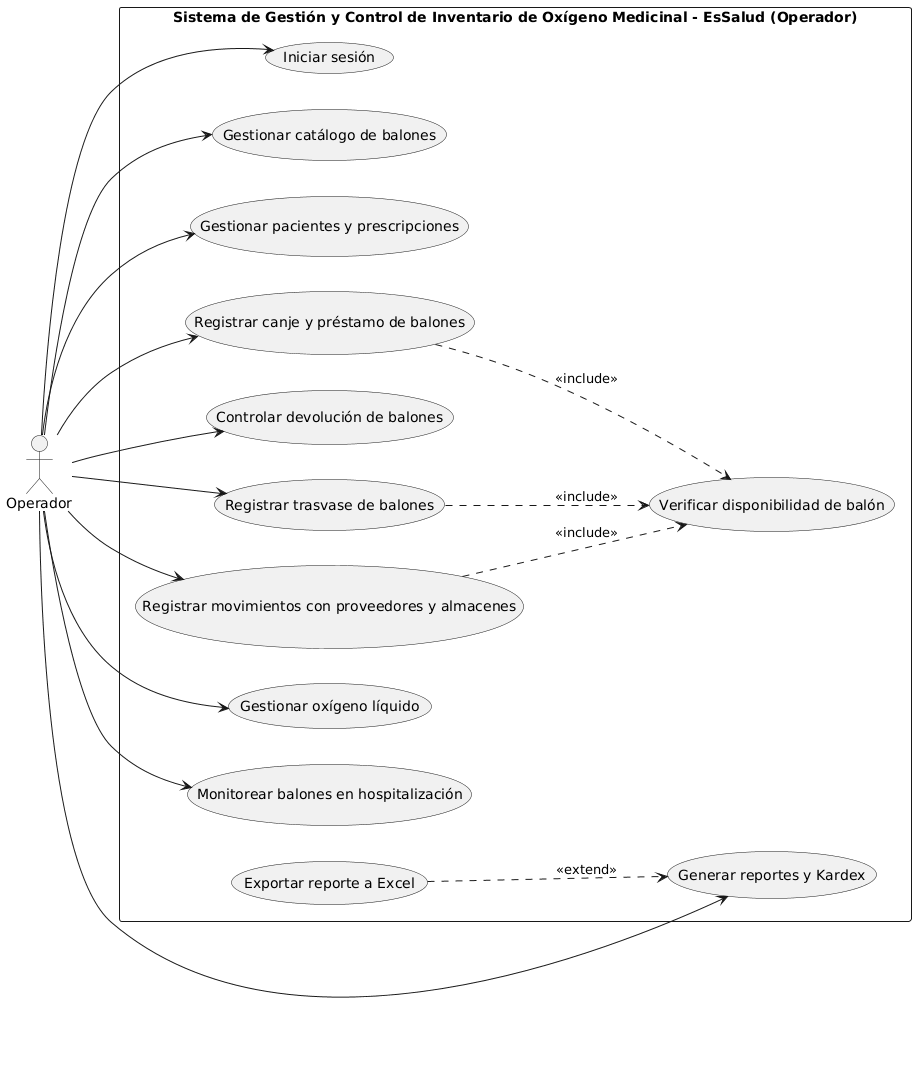

The diagram above was rendered by PlantUML. Its source (embedded in the PNG):
@startuml
left to right direction
skinparam packageStyle rectangle
skinparam defaultFontName Arial
skinparam shadowing false

actor "Operador" as Op

rectangle "Sistema de Gestión y Control de Inventario de Oxígeno Medicinal - EsSalud (Operador)" {
    usecase "Iniciar sesión" as CUO01
    usecase "Gestionar catálogo de balones" as CUO02
    usecase "Gestionar pacientes y prescripciones" as CUO03
    usecase "Registrar canje y préstamo de balones" as CUO04
    usecase "Controlar devolución de balones" as CUO05
    usecase "Registrar trasvase de balones" as CUO06
    usecase "Registrar movimientos con proveedores y almacenes" as CUO07
    usecase "Gestionar oxígeno líquido" as CUO08
    usecase "Monitorear balones en hospitalización" as CUO09
    usecase "Generar reportes y Kardex" as CUO10

    usecase "Verificar disponibilidad de balón" as CUOVerif
    usecase "Exportar reporte a Excel" as CUOExcel

    CUO04 ..> CUOVerif : <<include>>
    CUO06 ..> CUOVerif : <<include>>
    CUO07 ..> CUOVerif : <<include>>
    CUOExcel ..> CUO10 : <<extend>>
}

Op --> CUO01
Op --> CUO02
Op --> CUO03
Op --> CUO04
Op --> CUO05
Op --> CUO06
Op --> CUO07
Op --> CUO08
Op --> CUO09
Op --> CUO10
@enduml